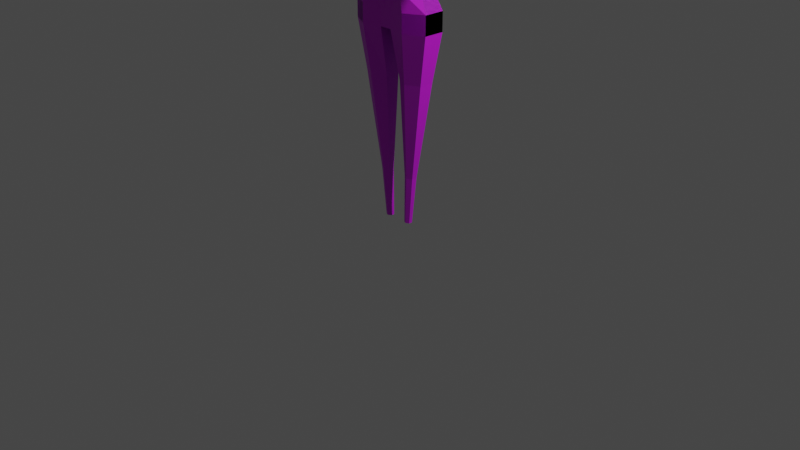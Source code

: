 # Source: pinkboy.blend  (saved by Blender 2.82.7; exported with 4.5.12 LTS)
import bpy
from mathutils import Matrix  # noqa: F401  (used for matrix-valued properties, if any)

bpy.ops.wm.read_factory_settings(use_empty=True)
scene = bpy.context.scene
scene.name = 'Scene'

# ---- collections
col_collection = bpy.data.collections.new('Collection'); scene.collection.children.link(col_collection)

# ---- materials (node trees are filled in below, after node groups)
mat_material_001 = bpy.data.materials.new('Material.001')
mat_material_001.use_transparent_shadow = False
mat_material_002 = bpy.data.materials.new('Material.002')
mat_material_002.use_transparent_shadow = False

# ---- material node trees
mat_material_001.use_nodes = True; mat_material_001.node_tree.nodes.clear()
_N = mat_material_001.node_tree.nodes; _L = mat_material_001.node_tree.links
n0 = _N.new('ShaderNodeOutputMaterial'); n0.name = 'Material Output'; n0.location = (300, 300)
n1 = _N.new('ShaderNodeBsdfPrincipled'); n1.name = 'Principled BSDF'; n1.location = (10, 300)
n1.distribution = 'GGX'
n1.subsurface_method = 'BURLEY'
n1.inputs[2].default_value = 0.9298
n1.inputs[3].default_value = 1.45
n1.inputs[27].default_value = (0.0, 0.0, 0.0, 1.0)
n1.inputs[28].default_value = 1.0
_L.new(n1.outputs[0], n0.inputs[0])
n0.is_active_output = True
mat_material_002.use_nodes = True; mat_material_002.node_tree.nodes.clear()
_N = mat_material_002.node_tree.nodes; _L = mat_material_002.node_tree.links
n0 = _N.new('ShaderNodeOutputMaterial'); n0.name = 'Material Output'; n0.location = (300, 300)
n1 = _N.new('ShaderNodeBsdfPrincipled'); n1.name = 'Principled BSDF'; n1.location = (10, 300)
n1.distribution = 'GGX'
n1.subsurface_method = 'BURLEY'
n1.inputs[0].default_value = (0.6454, 0.01005, 0.8, 1.0)
n1.inputs[3].default_value = 1.45
n1.inputs[27].default_value = (0.0, 0.0, 0.0, 1.0)
n1.inputs[28].default_value = 1.0
_L.new(n1.outputs[0], n0.inputs[0])
n0.is_active_output = True

# ---- world
world_world = bpy.data.worlds.new('World'); scene.world = world_world
world_world.use_nodes = True; world_world.node_tree.nodes.clear()
_N = world_world.node_tree.nodes; _L = world_world.node_tree.links
n0 = _N.new('ShaderNodeOutputWorld'); n0.name = 'World Output'; n0.location = (300, 300)
n1 = _N.new('ShaderNodeBackground'); n1.name = 'Background'; n1.location = (10, 300)
n1.inputs[0].default_value = (0.05088, 0.05088, 0.05088, 1.0)
_L.new(n1.outputs[0], n0.inputs[0])
n0.is_active_output = True
world_world.color = (0.05088, 0.05088, 0.05088)
world_world.use_sun_shadow = False
world_world.sun_shadow_jitter_overblur = 0.0

# ---- cameras
cam_camera = bpy.data.cameras.new('Camera')
cam_camera.clip_end = 100.0
cam_camera.ortho_scale = 7.314

# ---- lights
light_light = bpy.data.lights.new('Light', 'POINT')
light_light.transmission_factor = 0.0
light_light.energy = 1000.0
light_light.shadow_soft_size = 0.1
light_light.shadow_maximum_resolution = 0.006
light_light.use_absolute_resolution = True

# ---- meshes
me_cylinder = bpy.data.meshes.new('Cylinder')
me_cylinder.from_pydata([(-0.5262, 0.03858, 0.01181), (-1.058, 0.2161, 2.021), (-0.3842, 0.01929, 0.01181), (-0.2627, 0.2242, 2.021), (-0.3842, -0.01929, 0.01181), (-0.2627, -0.1719, 2.021), (-0.5262, -0.03858, 0.01181), (-1.058, -0.2161, 2.021), (-0.6682, -0.01929, 0.01181), (-1.853, -0.108, 2.021), (-0.6682, 0.01929, 0.01181), (-1.853, 0.108, 2.021), (-0.7921, 0.1065, 1.017), (-0.4, 0.05326, 1.017), (-0.4, -0.05326, 1.017), (-0.7921, -0.1065, 1.017), (-1.184, -0.05326, 1.017), (-1.184, 0.05326, 1.017), (-0.9251, 0.1532, 1.519), (-0.361, 0.07662, 1.519), (-0.361, -0.07662, 1.519), (-0.9251, -0.1532, 1.519), (-1.489, -0.07662, 1.519), (-1.489, 0.07662, 1.519), (-0.4451, 0.02907, 0.5142), (-0.4451, -0.02907, 0.5142), (-0.6591, -0.05813, 0.5142), (-0.8731, -0.02907, 0.5142), (-0.8731, 0.02907, 0.5142), (-0.6591, 0.05813, 0.5142), (-0.9193, -0.2079, 2.421), (-0.2627, 0.2242, 2.021), (-0.2627, -0.108, 2.021), (-0.3451, -0.1641, 2.418), (-0.3857, 0.1886, 2.421), (-0.9193, 0.145, 2.421), (-1.058, 0.2161, 2.021), (-0.2627, 0.2242, 2.021), (-0.2627, -0.108, 2.021), (-1.058, -0.2161, 2.021), (-1.853, -0.108, 2.021), (-1.853, 0.108, 2.021), (0.0, 0.2242, 2.021), (0.0, -0.1719, 2.021), (0.0, 0.2242, 2.021), (0.0, -0.108, 2.021), (0.0, 0.2242, 2.021), (0.0, -0.108, 2.021), (-1.058, 0.2161, 2.218), (-0.2627, 0.2242, 2.218), (-0.2627, -0.1719, 2.218), (-1.058, -0.2161, 2.218), (-1.853, -0.108, 2.218), (-1.853, 0.108, 2.218), (-0.2627, 0.2242, 2.218), (-0.2627, -0.108, 2.218), (0.0, -0.108, 2.218), (-1.058, 0.2161, 2.218), (-0.2627, 0.2242, 2.218), (-0.2627, -0.1719, 2.218), (-1.058, -0.2161, 2.218), (-1.853, -0.108, 2.218), (-1.853, 0.108, 2.218), (0.0, -0.1719, 2.218), (0.0, 0.2242, 2.218), (0.0, -0.1719, 2.218), (0.0, 0.2242, 2.218), (0.0, 0.2242, 2.218), (-1.453, -0.07248, 2.421), (-1.453, 0.07248, 2.421), (-0.5602, 0.1886, 3.078), (-0.3857, 0.1886, 2.421), (-0.3451, -0.1641, 2.418), (0.0, -0.07248, 2.421), (-0.7821, 0.145, 3.078), (-0.3857, 0.1886, 2.421), (-0.9193, 0.145, 2.421), (-0.9193, 0.145, 2.421), (-0.3857, 0.1886, 2.421), (-0.3451, -0.228, 2.418), (-0.9193, -0.2079, 2.421), (-1.453, -0.07248, 2.421), (-1.453, 0.07248, 2.421), (0.0, -0.1993, 2.421), (0.0, 0.1886, 2.421), (0.0, -0.07248, 2.421), (0.0, 0.1886, 2.421), (0.0, 0.1886, 2.421), (-0.7821, 0.145, 3.078), (-0.5602, 0.1886, 3.078), (-0.5433, -0.1641, 3.075), (-0.7821, -0.2079, 3.078), (-1.004, -0.07248, 3.078), (-1.004, 0.07248, 3.078), (-0.7821, 0.145, 3.078), (-0.5602, 0.1886, 3.078), (-0.5433, -0.1641, 3.075), (0.0, -0.1354, 3.078), (-0.7821, -0.2079, 3.078), (-1.004, -0.07248, 3.078), (-1.004, 0.07248, 3.078), (-0.7821, 0.145, 3.078), (-0.5602, 0.1886, 3.078), (-0.5433, -0.1641, 3.075), (-0.7821, -0.2079, 3.078), (-1.004, -0.07248, 3.078), (-1.004, 0.07248, 3.078), (0.0, -0.1354, 3.078), (0.0, 0.1886, 3.078), (0.0, -0.1354, 3.078), (0.0, 0.1886, 3.078), (0.0, 0.1886, 3.078), (-0.5433, -0.1641, 3.075), (-0.7821, -0.2079, 3.078), (-1.004, -0.07248, 3.078), (-1.004, 0.07248, 3.078), (-0.7821, 0.145, 3.078), (-0.5602, 0.1886, 3.078), (-0.5433, -0.1641, 3.075), (0.0, -0.1354, 3.078), (-0.7821, -0.2079, 3.078), (-1.004, -0.07248, 3.078), (-1.004, 0.07248, 3.078), (-0.7821, 0.145, 3.078), (-0.5602, 0.1886, 3.078), (-0.5433, -0.1641, 3.075), (-0.7821, -0.2079, 3.078), (-1.004, -0.07248, 3.078), (-1.004, 0.07248, 3.078), (0.0, -0.1354, 3.078), (0.0, 0.1886, 3.078), (0.0, -0.1354, 3.078), (0.0, 0.1886, 3.078), (0.0, 0.1886, 3.078), (-0.5384, 0.2933, 3.355), (-0.8887, 0.2244, 3.355), (-0.5118, -0.2633, 3.35), (-0.8887, -0.3325, 3.355), (-1.239, -0.1188, 3.355), (-1.239, 0.11, 3.355), (-0.8887, 0.2244, 3.355), (-0.5384, 0.2933, 3.355), (-0.5118, -0.2633, 3.35), (0.0, -0.2181, 3.347), (-0.8887, -0.3325, 3.355), (-1.239, -0.1188, 3.355), (-1.239, 0.11, 3.355), (-0.8887, 0.2244, 3.355), (-0.5384, 0.2933, 3.355), (-0.5118, -0.2633, 3.35), (-0.8887, -0.3325, 3.355), (-1.239, -0.1188, 3.355), (-1.239, 0.11, 3.355), (0.0, -0.2181, 3.347), (0.0, 0.2933, 3.355), (0.0, -0.2181, 3.347), (0.0, 0.2933, 3.355), (0.0, 0.2933, 3.355), (-1.895, -0.05673, 3.064), (-1.895, 0.05574, 3.064), (-2.077, -0.09264, 3.278), (-2.077, 0.08486, 3.278), (-3.621, -0.03705, 3.013), (-3.621, 0.03484, 3.013), (-3.737, -0.06, 3.15), (-3.737, 0.05344, 3.15), (-5.674, -0.02449, 2.931), (-5.674, 0.0215, 2.931), (-5.749, -0.03917, 3.019), (-5.749, 0.0334, 3.019), (-5.97, -0.03738, 2.889), (-5.97, 0.0352, 2.889), (-6.088, -0.06056, 3.027), (-6.088, 0.05399, 3.027), (-6.77, -0.02412, 2.874), (-6.77, 0.0211, 2.874), (-6.843, -0.03856, 2.961), (-6.843, 0.03281, 2.961), (-0.4284, 0.1807, 3.398), (-0.5277, 0.1611, 3.398), (-0.2989, -0.01862, 3.325), (-0.4058, -0.03824, 3.335), (-0.627, 0.0638, 3.398), (-0.627, 0.1287, 3.398), (-0.5277, 0.1611, 3.398), (-0.4284, 0.1807, 3.398), (-0.2989, -0.01862, 3.325), (0.0, -0.005799, 3.327), (-0.4058, -0.03824, 3.335), (-0.627, 0.0638, 3.398), (-0.627, 0.1287, 3.398), (-0.5277, 0.1611, 3.398), (-0.4284, 0.1807, 3.398), (-0.2989, -0.01862, 3.325), (-0.4058, -0.03824, 3.335), (-0.627, 0.0638, 3.398), (-0.627, 0.1287, 3.398), (0.0, -0.005799, 3.327), (0.0, 0.1807, 3.398), (0.0, -0.005799, 3.327), (0.0, 0.1807, 3.398), (0.0, 0.1807, 3.398), (-0.326, 0.08244, 3.502), (-0.4253, 0.0629, 3.502), (-0.1965, -0.1168, 3.438), (-0.3033, -0.1365, 3.439), (-0.5246, -0.03442, 3.502), (-0.5246, 0.03046, 3.502), (-0.4253, 0.0629, 3.502), (-0.326, 0.08244, 3.502), (-0.1965, -0.1168, 3.438), (0.0, -0.104, 3.431), (-0.3033, -0.1365, 3.439), (-0.5246, -0.03442, 3.502), (-0.5246, 0.03046, 3.502), (-0.4253, 0.0629, 3.502), (-0.326, 0.08244, 3.502), (-0.1965, -0.1168, 3.438), (-0.3033, -0.1365, 3.439), (-0.5246, -0.03442, 3.502), (-0.5246, 0.03046, 3.502), (0.0, -0.104, 3.431), (0.0, 0.08244, 3.502), (0.0, -0.104, 3.431), (0.0, 0.08244, 3.502), (0.0, 0.08244, 3.502), (-0.3972, 0.2661, 3.91), (-0.6805, 0.2104, 3.91), (-0.02776, -0.3024, 3.726), (-0.3326, -0.3584, 3.73), (-0.9639, -0.06728, 3.91), (-0.9639, 0.1178, 3.91), (-0.6805, 0.2104, 3.91), (-0.3972, 0.2661, 3.91), (-0.02776, -0.3024, 3.726), (0.0, -0.2658, 3.707), (-0.3326, -0.3584, 3.73), (-0.9639, -0.06728, 3.91), (-0.9639, 0.1178, 3.91), (-0.6805, 0.2104, 3.91), (-0.3972, 0.2661, 3.91), (-0.02776, -0.3024, 3.726), (-0.3326, -0.3584, 3.73), (-0.9639, -0.06728, 3.91), (-0.9639, 0.1178, 3.91), (0.0, -0.2658, 3.707), (0.0, 0.2661, 3.91), (0.0, -0.2658, 3.707), (0.0, 0.2661, 3.91), (0.0, 0.2661, 3.91), (0.0, 0.342, 4.074), (0.0, 0.2863, 4.074), (0.0, -0.2265, 3.89), (0.0, -0.2825, 3.894), (0.0, 0.008634, 4.074), (0.0, 0.1937, 4.074), (0.0, 0.2863, 4.074), (0.0, 0.342, 4.074), (0.0, -0.2265, 3.89), (0.0, -0.1899, 3.872), (0.0, -0.2825, 3.894), (0.0, 0.008634, 4.074), (0.0, 0.1937, 4.074), (0.0, 0.2863, 4.074), (0.0, 0.342, 4.074), (0.0, -0.2265, 3.89), (0.0, -0.2825, 3.894), (0.0, 0.008634, 4.074), (0.0, 0.1937, 4.074), (0.0, -0.1899, 3.872), (0.0, 0.342, 4.074), (0.0, -0.1899, 3.872), (0.0, 0.342, 4.074), (0.0, 0.342, 4.074), (-3.41, 0.05964, 3.176), (-3.41, -0.06644, 3.176), (-3.28, -0.04093, 3.023), (-3.28, 0.03896, 3.023), (-0.5569, -0.1782, 3.88), (-0.6587, -0.1175, 3.916), (-0.4919, -0.08527, 3.956), (-0.2707, -0.1299, 3.956), (-0.2886, -0.1738, 3.926), (-0.8223, -0.2564, 4.088), (-0.7966, -0.2559, 4.093), (-0.8321, -0.2506, 4.092), (-0.8161, -0.2475, 4.095), (-0.7949, -0.2517, 4.095)], [], [(18, 1, 3, 19), (19, 3, 5, 20), (20, 5, 7, 21), (21, 7, 9, 22), (22, 9, 11, 23), (23, 11, 1, 18), (28, 17, 12, 29), (27, 16, 17, 28), (26, 15, 16, 27), (25, 14, 15, 26), (24, 13, 14, 25), (29, 12, 13, 24), (17, 23, 18, 12), (16, 22, 23, 17), (15, 21, 22, 16), (14, 20, 21, 15), (13, 19, 20, 14), (12, 18, 19, 13), (0, 29, 24, 2), (2, 24, 25, 4), (4, 25, 26, 6), (6, 26, 27, 8), (8, 27, 28, 10), (10, 28, 29, 0), (5, 3, 42, 43), (44, 31, 54, 67), (36, 37, 58, 57), (11, 9, 52, 53), (46, 37, 58, 66), (43, 5, 50, 65), (3, 5, 50, 49), (3, 42, 64, 49), (41, 36, 57, 62), (9, 7, 51, 52), (47, 38, 59, 63), (38, 32, 45, 47), (43, 42, 44, 45), (45, 44, 46, 47), (32, 5, 43, 45), (37, 38, 47, 46), (31, 37, 46, 44), (3, 31, 44, 42), (48, 53, 69, 35), (55, 59, 79, 72), (50, 55, 72, 33), (67, 54, 71, 87), (59, 58, 78, 79), (53, 52, 68, 69), (66, 58, 78, 86), (57, 58, 78, 77), (52, 51, 30, 68), (38, 37, 58, 59), (7, 5, 50, 51), (5, 32, 55, 50), (32, 38, 59, 55), (38, 39, 60, 59), (31, 3, 49, 54), (37, 31, 54, 58), (3, 1, 48, 49), (1, 11, 53, 48), (39, 40, 61, 60), (32, 45, 56, 55), (40, 41, 62, 61), (83, 79, 103, 107), (34, 35, 88, 89), (81, 82, 106, 105), (72, 73, 97, 96), (80, 81, 105, 104), (78, 71, 95, 102), (71, 34, 89, 95), (79, 80, 104, 103), (35, 69, 93, 88), (72, 79, 103, 96), (59, 60, 80, 79), (54, 49, 34, 71), (58, 54, 71, 78), (60, 61, 81, 80), (61, 62, 82, 81), (49, 48, 35, 34), (63, 59, 79, 83), (62, 57, 77, 82), (49, 50, 33, 34), (49, 64, 84, 34), (51, 50, 33, 30), (93, 92, 99, 100), (91, 90, 96, 98), (88, 93, 100, 94), (89, 88, 94, 95), (92, 91, 98, 99), (100, 99, 105, 106), (98, 96, 103, 104), (95, 94, 101, 102), (94, 100, 106, 101), (99, 98, 104, 105), (82, 77, 101, 106), (34, 33, 90, 89), (34, 84, 108, 89), (30, 33, 90, 91), (85, 33, 90, 109), (68, 30, 91, 92), (77, 78, 102, 101), (86, 78, 102, 110), (69, 68, 92, 93), (79, 78, 102, 103), (87, 71, 95, 111), (33, 72, 96, 90), (105, 106, 128, 127), (89, 88, 74, 70), (107, 103, 125, 129), (96, 98, 120, 118), (106, 101, 123, 128), (77, 101, 123, 76), (89, 90, 112, 70), (89, 108, 130, 70), (102, 78, 75, 124), (98, 99, 121, 120), (91, 90, 112, 113), (109, 90, 112, 131), (99, 100, 122, 121), (92, 91, 113, 114), (101, 102, 124, 123), (110, 102, 124, 132), (100, 94, 116, 122), (93, 92, 114, 115), (103, 102, 124, 125), (111, 95, 117, 133), (88, 93, 115, 74), (103, 104, 126, 125), (94, 95, 117, 116), (104, 105, 127, 126), (96, 97, 119, 118), (126, 127, 151, 150), (118, 120, 144, 142), (70, 112, 136, 134), (127, 128, 152, 151), (120, 121, 145, 144), (113, 112, 136, 137), (128, 123, 147, 152), (121, 122, 146, 145), (114, 113, 137, 138), (129, 125, 149, 153), (122, 116, 140, 146), (138, 139, 161, 160), (70, 130, 154, 134), (123, 124, 148, 147), (74, 115, 139, 135), (131, 112, 136, 155), (125, 124, 148, 149), (116, 117, 141, 140), (132, 124, 148, 156), (125, 126, 150, 149), (118, 119, 143, 142), (133, 117, 141, 157), (70, 74, 135, 134), (275, 274, 165, 164), (139, 115, 159, 161), (114, 138, 160, 158), (115, 114, 158, 159), (283, 284, 287, 286, 285), (276, 275, 164, 162), (277, 276, 162, 163), (274, 277, 163, 165), (169, 167, 171, 173), (162, 164, 168, 166), (163, 162, 166, 167), (165, 163, 167, 169), (170, 172, 176, 174), (168, 169, 173, 172), (166, 168, 172, 170), (167, 166, 170, 171), (175, 174, 176, 177), (171, 170, 174, 175), (173, 171, 175, 177), (172, 173, 177, 176), (138, 137, 181, 182), (153, 149, 193, 197), (146, 140, 184, 190), (139, 138, 182, 183), (134, 154, 198, 178), (147, 148, 192, 191), (135, 139, 183, 179), (155, 136, 180, 199), (149, 148, 192, 193), (140, 141, 185, 184), (156, 148, 192, 200), (149, 150, 194, 193), (142, 143, 187, 186), (157, 141, 185, 201), (134, 135, 179, 178), (150, 151, 195, 194), (142, 144, 188, 186), (134, 136, 180, 178), (151, 152, 196, 195), (144, 145, 189, 188), (137, 136, 180, 181), (152, 147, 191, 196), (145, 146, 190, 189), (179, 183, 207, 203), (199, 180, 204, 223), (193, 192, 216, 217), (184, 185, 209, 208), (200, 192, 216, 224), (193, 194, 218, 217), (186, 187, 211, 210), (201, 185, 209, 225), (178, 179, 203, 202), (194, 195, 219, 218), (186, 188, 212, 210), (178, 180, 204, 202), (195, 196, 220, 219), (188, 189, 213, 212), (181, 180, 204, 205), (196, 191, 215, 220), (189, 190, 214, 213), (182, 181, 205, 206), (197, 193, 217, 221), (190, 184, 208, 214), (183, 182, 206, 207), (178, 198, 222, 202), (191, 192, 216, 215), (220, 215, 239, 244), (213, 214, 238, 237), (206, 205, 229, 230), (221, 217, 241, 245), (214, 208, 232, 238), (207, 206, 230, 231), (202, 222, 246, 226), (215, 216, 240, 239), (203, 207, 231, 227), (223, 204, 228, 247), (217, 216, 240, 241), (208, 209, 233, 232), (224, 216, 240, 248), (217, 218, 242, 241), (210, 211, 235, 234), (225, 209, 233, 249), (202, 203, 227, 226), (218, 219, 243, 242), (210, 212, 236, 234), (202, 204, 228, 226), (219, 220, 244, 243), (212, 213, 237, 236), (205, 204, 228, 229), (236, 237, 261, 260), (229, 228, 252, 253), (244, 239, 263, 268), (237, 238, 262, 261), (230, 279, 280, 281, 253, 254), (245, 241, 265, 269), (238, 232, 256, 262), (231, 230, 254, 255), (226, 246, 270, 250), (239, 240, 264, 263), (227, 231, 255, 251), (247, 228, 252, 271), (241, 240, 264, 265), (232, 233, 257, 256), (248, 240, 264, 272), (241, 242, 266, 265), (234, 235, 259, 258), (249, 233, 257, 273), (226, 227, 251, 250), (242, 243, 267, 266), (234, 236, 260, 258), (226, 228, 252, 250), (243, 244, 268, 267), (161, 159, 277, 274), (159, 158, 276, 277), (158, 160, 275, 276), (160, 161, 274, 275), (279, 278, 283, 285), (281, 280, 286, 287), (282, 281, 287, 284), (253, 281, 282, 278, 279, 230, 229), (164, 165, 169, 168), (280, 279, 285, 286), (278, 282, 284, 283)])
me_cylinder.polygons.foreach_set('material_index', [1, 1, 1, 1, 1, 1, 1, 1, 1, 1, 1, 1, 1, 1, 1, 1, 1, 1, 1, 1, 1, 1, 1, 1, 1, 0, 1, 0, 1, 1, 0, 1, 1, 1, 0, 1, 1, 1, 1, 1, 0, 1, 0, 0, 0, 0, 0, 1, 0, 1, 1, 0, 1, 0, 0, 0, 0, 1, 1, 1, 1, 1, 1, 1, 0, 1, 1, 0, 0, 0, 1, 0, 0, 1, 0, 1, 1, 1, 1, 1, 1, 0, 1, 1, 0, 0, 0, 0, 0, 0, 0, 0, 0, 0, 1, 0, 1, 0, 0, 1, 1, 0, 1, 0, 1, 0, 0, 0, 0, 0, 0, 1, 0, 0, 1, 0, 0, 0, 0, 0, 0, 0, 0, 0, 0, 1, 1, 1, 1, 1, 1, 0, 0, 0, 0, 1, 1, 0, 0, 1, 0, 1, 1, 0, 0, 1, 1, 1, 1, 0, 1, 1, 1, 1, 1, 1, 1, 1, 1, 1, 1, 1, 1, 1, 1, 1, 1, 1, 1, 1, 1, 1, 1, 1, 0, 0, 0, 1, 1, 0, 0, 1, 1, 1, 0, 0, 1, 1, 1, 0, 1, 0, 0, 1, 1, 1, 1, 0, 0, 0, 0, 0, 0, 1, 1, 1, 0, 1, 0, 0, 1, 1, 0, 0, 1, 1, 1, 1, 1, 1, 0, 0, 1, 0, 1, 1, 1, 0, 1, 1, 0, 0, 0, 0, 1, 1, 1, 0, 1, 0, 1, 1, 1, 0, 0, 0, 0, 1, 0, 1, 1, 0, 0, 1, 1, 1, 1, 0, 0, 0, 1, 0, 1, 1, 0, 1, 1, 1, 1, 1, 1, 1, 1, 1, 1, 1, 1])
_uv = me_cylinder.uv_layers.new(name='UVMap')
_uv.uv.foreach_set('vector', [1.0, 0.75, 1.0, 1.0, 0.8333, 1.0, 0.8333, 0.75, 0.8333, 0.75, 0.8333, 1.0, 0.6667, 1.0, 0.6667, 0.75, 0.6667, 0.75, 0.6667, 1.0, 0.5, 1.0, 0.5, 0.75, 0.5, 0.75, 0.5, 1.0, 0.3333, 1.0, 0.3333, 0.75, 0.3333, 0.75, 0.3333, 1.0, 0.1667, 1.0, 0.1667, 0.75, 0.1667, 0.75, 0.1667, 1.0, -8.941e-08, 1.0, -8.941e-08, 0.75, 0.1667, 0.25, 0.1667, 0.5, -8.941e-08, 0.5, -8.941e-08, 0.25, 0.3333, 0.25, 0.3333, 0.5, 0.1667, 0.5, 0.1667, 0.25, 0.5, 0.25, 0.5, 0.5, 0.3333, 0.5, 0.3333, 0.25, 0.6667, 0.25, 0.6667, 0.5, 0.5, 0.5, 0.5, 0.25, 0.8333, 0.25, 0.8333, 0.5, 0.6667, 0.5, 0.6667, 0.25, 1.0, 0.25, 1.0, 0.5, 0.8333, 0.5, 0.8333, 0.25, 0.1667, 0.5, 0.1667, 0.75, -8.941e-08, 0.75, -8.941e-08, 0.5, 0.3333, 0.5, 0.3333, 0.75, 0.1667, 0.75, 0.1667, 0.5, 0.5, 0.5, 0.5, 0.75, 0.3333, 0.75, 0.3333, 0.5, 0.6667, 0.5, 0.6667, 0.75, 0.5, 0.75, 0.5, 0.5, 0.8333, 0.5, 0.8333, 0.75, 0.6667, 0.75, 0.6667, 0.5, 1.0, 0.5, 1.0, 0.75, 0.8333, 0.75, 0.8333, 0.5, 1.0, 0.0, 1.0, 0.25, 0.8333, 0.25, 0.8333, 0.0, 0.8333, 0.0, 0.8333, 0.25, 0.6667, 0.25, 0.6667, 0.0, 0.6667, 0.0, 0.6667, 0.25, 0.5, 0.25, 0.5, 0.0, 0.5, 0.0, 0.5, 0.25, 0.3333, 0.25, 0.3333, 0.0, 0.3333, 0.0, 0.3333, 0.25, 0.1667, 0.25, 0.1667, 0.0, 0.1667, 0.0, 0.1667, 0.25, -8.941e-08, 0.25, -8.941e-08, 0.0, 0.6667, 1.0, 0.8333, 1.0, 0.8333, 1.0, 0.6667, 1.0, 0.8333, 1.0, 0.8333, 1.0, 0.8333, 1.0, 0.8333, 1.0, 0.0, 0.0, 0.0, 0.0, 0.0, 0.0, 0.0, 0.0, 0.1667, 1.0, 0.3333, 1.0, 0.3333, 1.0, 0.1667, 1.0, 0.0, 0.0, 0.0, 0.0, 0.0, 0.0, 0.0, 0.0, 0.6667, 1.0, 0.6667, 1.0, 0.6667, 1.0, 0.6667, 1.0, 0.8333, 1.0, 0.6667, 1.0, 0.6667, 1.0, 0.8333, 1.0, 0.8333, 1.0, 0.8333, 1.0, 0.8333, 1.0, 0.8333, 1.0, 0.0, 0.0, 0.0, 0.0, 0.0, 0.0, 0.0, 0.0, 0.3333, 1.0, 0.5, 1.0, 0.5, 1.0, 0.3333, 1.0, 0.6667, 1.0, 0.6667, 1.0, 0.6667, 1.0, 0.6667, 1.0, 0.6667, 1.0, 0.6667, 1.0, 0.6667, 1.0, 0.6667, 1.0, 0.6667, 1.0, 0.8333, 1.0, 0.8333, 1.0, 0.6667, 1.0, 0.6667, 1.0, 0.8333, 1.0, 0.8333, 1.0, 0.6667, 1.0, 0.6667, 1.0, 0.6667, 1.0, 0.6667, 1.0, 0.6667, 1.0, 0.0, 0.0, 0.0, 0.0, 0.0, 0.0, 0.0, 0.0, 0.8333, 1.0, 0.8333, 1.0, 0.8333, 1.0, 0.8333, 1.0, 0.8333, 1.0, 0.8333, 1.0, 0.8333, 1.0, 0.8333, 1.0, -8.941e-08, 1.0, 0.1667, 1.0, 0.1667, 1.0, -8.941e-08, 1.0, 0.6667, 1.0, 0.6667, 1.0, 0.6667, 1.0, 0.6667, 1.0, 0.6667, 1.0, 0.6667, 1.0, 0.6667, 1.0, 0.6667, 1.0, 0.8333, 1.0, 0.8333, 1.0, 0.8333, 1.0, 0.8333, 1.0, 0.0, 0.0, 0.0, 0.0, 0.0, 0.0, 0.0, 0.0, 0.1667, 1.0, 0.3333, 1.0, 0.3333, 1.0, 0.1667, 1.0, 0.0, 0.0, 0.0, 0.0, 0.0, 0.0, 0.0, 0.0, 0.0, 0.0, 0.0, 0.0, 0.0, 0.0, 0.0, 0.0, 0.3333, 1.0, 0.5, 1.0, 0.5, 1.0, 0.3333, 1.0, 0.0, 0.0, 0.0, 0.0, 0.0, 0.0, 0.0, 0.0, 0.5, 1.0, 0.6667, 1.0, 0.6667, 1.0, 0.5, 1.0, 0.6667, 1.0, 0.6667, 1.0, 0.6667, 1.0, 0.6667, 1.0, 0.6667, 1.0, 0.6667, 1.0, 0.6667, 1.0, 0.6667, 1.0, 0.0, 0.0, 0.0, 0.0, 0.0, 0.0, 0.0, 0.0, 0.8333, 1.0, 0.8333, 1.0, 0.8333, 1.0, 0.8333, 1.0, 0.8333, 1.0, 0.8333, 1.0, 0.8333, 1.0, 0.8333, 1.0, 0.8333, 1.0, 1.0, 1.0, 1.0, 1.0, 0.8333, 1.0, -8.941e-08, 1.0, 0.1667, 1.0, 0.1667, 1.0, -8.941e-08, 1.0, 0.0, 0.0, 0.0, 0.0, 0.0, 0.0, 0.0, 0.0, 0.6667, 1.0, 0.6667, 1.0, 0.6667, 1.0, 0.6667, 1.0, 0.0, 0.0, 0.0, 0.0, 0.0, 0.0, 0.0, 0.0, 0.6667, 1.0, 0.6667, 1.0, 0.6667, 1.0, 0.6667, 1.0, 0.8333, 1.0, 1.0, 1.0, 1.0, 1.0, 0.8333, 1.0, 0.0, 0.0, 0.0, 0.0, 0.0, 0.0, 0.0, 0.0, 0.6667, 1.0, 0.6667, 1.0, 0.6667, 1.0, 0.6667, 1.0, 0.0, 0.0, 0.0, 0.0, 0.0, 0.0, 0.0, 0.0, 0.8333, 1.0, 0.8333, 1.0, 0.8333, 1.0, 0.8333, 1.0, 0.8333, 1.0, 0.8333, 1.0, 0.8333, 1.0, 0.8333, 1.0, 0.0, 0.0, 0.0, 0.0, 0.0, 0.0, 0.0, 0.0, -8.941e-08, 1.0, 0.1667, 1.0, 0.1667, 1.0, -8.941e-08, 1.0, 0.6667, 1.0, 0.6667, 1.0, 0.6667, 1.0, 0.6667, 1.0, 0.0, 0.0, 0.0, 0.0, 0.0, 0.0, 0.0, 0.0, 0.8333, 1.0, 0.8333, 1.0, 0.8333, 1.0, 0.8333, 1.0, 0.8333, 1.0, 0.8333, 1.0, 0.8333, 1.0, 0.8333, 1.0, 0.0, 0.0, 0.0, 0.0, 0.0, 0.0, 0.0, 0.0, 0.0, 0.0, 0.0, 0.0, 0.0, 0.0, 0.0, 0.0, 0.8333, 1.0, 1.0, 1.0, 1.0, 1.0, 0.8333, 1.0, 0.6667, 1.0, 0.6667, 1.0, 0.6667, 1.0, 0.6667, 1.0, 0.0, 0.0, 0.0, 0.0, 0.0, 0.0, 0.0, 0.0, 0.8333, 1.0, 0.6667, 1.0, 0.6667, 1.0, 0.8333, 1.0, 0.8333, 1.0, 0.8333, 1.0, 0.8333, 1.0, 0.8333, 1.0, 0.5, 1.0, 0.6667, 1.0, 0.6667, 1.0, 0.5, 1.0, 0.1667, 1.0, 0.3333, 1.0, 0.3333, 1.0, 0.1667, 1.0, 0.5, 1.0, 0.6667, 1.0, 0.6667, 1.0, 0.5, 1.0, -8.941e-08, 1.0, 0.1667, 1.0, 0.1667, 1.0, -8.941e-08, 1.0, 0.8333, 1.0, 1.0, 1.0, 1.0, 1.0, 0.8333, 1.0, 0.3333, 1.0, 0.5, 1.0, 0.5, 1.0, 0.3333, 1.0, 0.1667, 1.0, 0.3333, 1.0, 0.3333, 1.0, 0.1667, 1.0, 0.5, 1.0, 0.6667, 1.0, 0.6667, 1.0, 0.5, 1.0, 0.8333, 1.0, 1.0, 1.0, 1.0, 1.0, 0.8333, 1.0, -8.941e-08, 1.0, 0.1667, 1.0, 0.1667, 1.0, -8.941e-08, 1.0, 0.3333, 1.0, 0.5, 1.0, 0.5, 1.0, 0.3333, 1.0, 0.0, 0.0, 0.0, 0.0, 0.0, 0.0, 0.0, 0.0, 0.8333, 1.0, 0.6667, 1.0, 0.6667, 1.0, 0.8333, 1.0, 0.8333, 1.0, 0.8333, 1.0, 0.8333, 1.0, 0.8333, 1.0, 0.5, 1.0, 0.6667, 1.0, 0.6667, 1.0, 0.5, 1.0, 0.6667, 1.0, 0.6667, 1.0, 0.6667, 1.0, 0.6667, 1.0, 0.3333, 1.0, 0.5, 1.0, 0.5, 1.0, 0.3333, 1.0, 0.0, 0.0, 0.0, 0.0, 0.0, 0.0, 0.0, 0.0, 0.0, 0.0, 0.0, 0.0, 0.0, 0.0, 0.0, 0.0, 0.1667, 1.0, 0.3333, 1.0, 0.3333, 1.0, 0.1667, 1.0, 0.0, 0.0, 0.0, 0.0, 0.0, 0.0, 0.0, 0.0, 0.8333, 1.0, 0.8333, 1.0, 0.8333, 1.0, 0.8333, 1.0, 0.6667, 1.0, 0.6667, 1.0, 0.6667, 1.0, 0.6667, 1.0, 0.3333, 1.0, 0.1667, 1.0, 0.1667, 1.0, 0.3333, 1.0, 0.8333, 1.0, 1.0, 1.0, 1.0, 1.0, 0.8333, 1.0, 0.6667, 1.0, 0.6667, 1.0, 0.6667, 1.0, 0.6667, 1.0, 0.6667, 1.0, 0.5, 1.0, 0.5, 1.0, 0.6667, 1.0, 0.1667, 1.0, -8.941e-08, 1.0, -8.941e-08, 1.0, 0.1667, 1.0, 0.0, 0.0, 0.0, 0.0, 0.0, 0.0, 0.0, 0.0, 0.8333, 1.0, 0.6667, 1.0, 0.6667, 1.0, 0.8333, 1.0, 0.8333, 1.0, 0.8333, 1.0, 0.8333, 1.0, 0.8333, 1.0, 0.8333, 1.0, 0.8333, 1.0, 0.8333, 1.0, 0.8333, 1.0, 0.5, 1.0, 0.3333, 1.0, 0.3333, 1.0, 0.5, 1.0, 0.5, 1.0, 0.6667, 1.0, 0.6667, 1.0, 0.5, 1.0, 0.6667, 1.0, 0.6667, 1.0, 0.6667, 1.0, 0.6667, 1.0, 0.3333, 1.0, 0.1667, 1.0, 0.1667, 1.0, 0.3333, 1.0, 0.3333, 1.0, 0.5, 1.0, 0.5, 1.0, 0.3333, 1.0, 1.0, 1.0, 0.8333, 1.0, 0.8333, 1.0, 1.0, 1.0, 0.0, 0.0, 0.0, 0.0, 0.0, 0.0, 0.0, 0.0, 0.1667, 1.0, -8.941e-08, 1.0, -8.941e-08, 1.0, 0.1667, 1.0, 0.1667, 1.0, 0.3333, 1.0, 0.3333, 1.0, 0.1667, 1.0, 0.0, 0.0, 0.0, 0.0, 0.0, 0.0, 0.0, 0.0, 0.8333, 1.0, 0.8333, 1.0, 0.8333, 1.0, 0.8333, 1.0, -8.941e-08, 1.0, 0.1667, 1.0, 0.1667, 1.0, -8.941e-08, 1.0, 0.6667, 1.0, 0.5, 1.0, 0.5, 1.0, 0.6667, 1.0, 1.0, 1.0, 0.8333, 1.0, 0.8333, 1.0, 1.0, 1.0, 0.5, 1.0, 0.3333, 1.0, 0.3333, 1.0, 0.5, 1.0, 0.6667, 1.0, 0.6667, 1.0, 0.6667, 1.0, 0.6667, 1.0, 0.5, 1.0, 0.3333, 1.0, 0.3333, 1.0, 0.5, 1.0, 0.6667, 1.0, 0.5, 1.0, 0.5, 1.0, 0.6667, 1.0, 0.8333, 1.0, 0.6667, 1.0, 0.6667, 1.0, 0.8333, 1.0, 0.3333, 1.0, 0.1667, 1.0, 0.1667, 1.0, 0.3333, 1.0, 0.5, 1.0, 0.3333, 1.0, 0.3333, 1.0, 0.5, 1.0, 0.5, 1.0, 0.6667, 1.0, 0.6667, 1.0, 0.5, 1.0, 0.1667, 1.0, -8.941e-08, 1.0, -8.941e-08, 1.0, 0.1667, 1.0, 0.3333, 1.0, 0.1667, 1.0, 0.1667, 1.0, 0.3333, 1.0, 0.3333, 1.0, 0.5, 1.0, 0.5, 1.0, 0.3333, 1.0, 0.6667, 1.0, 0.6667, 1.0, 0.6667, 1.0, 0.6667, 1.0, 0.1667, 1.0, -8.941e-08, 1.0, -8.941e-08, 1.0, 0.1667, 1.0, 0.0, 0.0, 0.0, 0.0, 0.0, 0.0, 0.0, 0.0, 0.8333, 1.0, 0.8333, 1.0, 0.8333, 1.0, 0.8333, 1.0, 1.0, 1.0, 0.8333, 1.0, 0.8333, 1.0, 1.0, 1.0, -8.941e-08, 1.0, 0.1667, 1.0, 0.1667, 1.0, -8.941e-08, 1.0, 0.6667, 1.0, 0.6667, 1.0, 0.6667, 1.0, 0.6667, 1.0, 0.0, 0.0, 0.0, 0.0, 0.0, 0.0, 0.0, 0.0, 1.0, 1.0, 0.8333, 1.0, 0.8333, 1.0, 1.0, 1.0, 0.0, 0.0, 0.0, 0.0, 0.0, 0.0, 0.0, 0.0, 0.6667, 1.0, 0.5, 1.0, 0.5, 1.0, 0.6667, 1.0, 0.6667, 1.0, 0.6667, 1.0, 0.6667, 1.0, 0.6667, 1.0, 0.8333, 1.0, 0.8333, 1.0, 0.8333, 1.0, 0.8333, 1.0, 0.8333, 1.0, 1.0, 1.0, 1.0, 1.0, 0.8333, 1.0, 0.0, 0.0, 0.0, 0.0, 0.0, 0.0, 0.0, 0.0, 0.1667, 1.0, 0.1667, 1.0, 0.1667, 1.0, 0.1667, 1.0, 0.3333, 1.0, 0.3333, 1.0, 0.3333, 1.0, 0.3333, 1.0, 0.1667, 1.0, 0.3333, 1.0, 0.3333, 1.0, 0.1667, 1.0, 0.3996, 1.0, 0.4107, 1.0, 0.391, 1.0, 0.3588, 1.0, 0.3666, 1.0, 0.3333, 1.0, 0.3333, 1.0, 0.3333, 1.0, 0.3333, 1.0, 0.1667, 1.0, 0.3333, 1.0, 0.3333, 1.0, 0.1667, 1.0, 0.1667, 1.0, 0.1667, 1.0, 0.1667, 1.0, 0.1667, 1.0, 0.1667, 1.0, 0.1667, 1.0, 0.1667, 1.0, 0.1667, 1.0, 0.3333, 1.0, 0.3333, 1.0, 0.3333, 1.0, 0.3333, 1.0, 0.1667, 1.0, 0.3333, 1.0, 0.3333, 1.0, 0.1667, 1.0, 0.1667, 1.0, 0.1667, 1.0, 0.1667, 1.0, 0.1667, 1.0, 0.3333, 1.0, 0.3333, 1.0, 0.3333, 1.0, 0.3333, 1.0, 0.0, 0.0, 0.0, 0.0, 0.0, 0.0, 0.0, 0.0, 0.3333, 1.0, 0.3333, 1.0, 0.3333, 1.0, 0.3333, 1.0, 0.1667, 1.0, 0.3333, 1.0, 0.3333, 1.0, 0.1667, 1.0, 0.1667, 1.0, 0.3333, 1.0, 0.3333, 1.0, 0.1667, 1.0, 0.1667, 1.0, 0.3333, 1.0, 0.3333, 1.0, 0.1667, 1.0, 0.1667, 1.0, 0.1667, 1.0, 0.1667, 1.0, 0.1667, 1.0, 0.0, 0.0, 0.0, 0.0, 0.0, 0.0, 0.0, 0.0, 0.3333, 1.0, 0.5, 1.0, 0.5, 1.0, 0.3333, 1.0, 0.6667, 1.0, 0.6667, 1.0, 0.6667, 1.0, 0.6667, 1.0, 0.1667, 1.0, -8.941e-08, 1.0, -8.941e-08, 1.0, 0.1667, 1.0, 0.0, 0.0, 0.0, 0.0, 0.0, 0.0, 0.0, 0.0, 0.8333, 1.0, 0.8333, 1.0, 0.8333, 1.0, 0.8333, 1.0, 1.0, 1.0, 0.8333, 1.0, 0.8333, 1.0, 1.0, 1.0, -8.941e-08, 1.0, 0.1667, 1.0, 0.1667, 1.0, -8.941e-08, 1.0, 0.6667, 1.0, 0.6667, 1.0, 0.6667, 1.0, 0.6667, 1.0, 0.0, 0.0, 0.0, 0.0, 0.0, 0.0, 0.0, 0.0, 1.0, 1.0, 0.8333, 1.0, 0.8333, 1.0, 1.0, 1.0, 0.0, 0.0, 0.0, 0.0, 0.0, 0.0, 0.0, 0.0, 0.6667, 1.0, 0.5, 1.0, 0.5, 1.0, 0.6667, 1.0, 0.6667, 1.0, 0.6667, 1.0, 0.6667, 1.0, 0.6667, 1.0, 0.8333, 1.0, 0.8333, 1.0, 0.8333, 1.0, 0.8333, 1.0, 0.8333, 1.0, 1.0, 1.0, 1.0, 1.0, 0.8333, 1.0, 0.5, 1.0, 0.3333, 1.0, 0.3333, 1.0, 0.5, 1.0, 0.6667, 1.0, 0.5, 1.0, 0.5, 1.0, 0.6667, 1.0, 0.8333, 1.0, 0.6667, 1.0, 0.6667, 1.0, 0.8333, 1.0, 0.3333, 1.0, 0.1667, 1.0, 0.1667, 1.0, 0.3333, 1.0, 0.5, 1.0, 0.3333, 1.0, 0.3333, 1.0, 0.5, 1.0, 0.5, 1.0, 0.6667, 1.0, 0.6667, 1.0, 0.5, 1.0, 0.1667, 1.0, -8.941e-08, 1.0, -8.941e-08, 1.0, 0.1667, 1.0, 0.3333, 1.0, 0.1667, 1.0, 0.1667, 1.0, 0.3333, 1.0, -8.941e-08, 1.0, 0.1667, 1.0, 0.1667, 1.0, -8.941e-08, 1.0, 0.6667, 1.0, 0.6667, 1.0, 0.6667, 1.0, 0.6667, 1.0, 0.0, 0.0, 0.0, 0.0, 0.0, 0.0, 0.0, 0.0, 1.0, 1.0, 0.8333, 1.0, 0.8333, 1.0, 1.0, 1.0, 0.0, 0.0, 0.0, 0.0, 0.0, 0.0, 0.0, 0.0, 0.6667, 1.0, 0.5, 1.0, 0.5, 1.0, 0.6667, 1.0, 0.6667, 1.0, 0.6667, 1.0, 0.6667, 1.0, 0.6667, 1.0, 0.8333, 1.0, 0.8333, 1.0, 0.8333, 1.0, 0.8333, 1.0, 0.8333, 1.0, 1.0, 1.0, 1.0, 1.0, 0.8333, 1.0, 0.5, 1.0, 0.3333, 1.0, 0.3333, 1.0, 0.5, 1.0, 0.6667, 1.0, 0.5, 1.0, 0.5, 1.0, 0.6667, 1.0, 0.8333, 1.0, 0.6667, 1.0, 0.6667, 1.0, 0.8333, 1.0, 0.3333, 1.0, 0.1667, 1.0, 0.1667, 1.0, 0.3333, 1.0, 0.5, 1.0, 0.3333, 1.0, 0.3333, 1.0, 0.5, 1.0, 0.5, 1.0, 0.6667, 1.0, 0.6667, 1.0, 0.5, 1.0, 0.1667, 1.0, -8.941e-08, 1.0, -8.941e-08, 1.0, 0.1667, 1.0, 0.3333, 1.0, 0.1667, 1.0, 0.1667, 1.0, 0.3333, 1.0, 0.3333, 1.0, 0.5, 1.0, 0.5, 1.0, 0.3333, 1.0, 0.6667, 1.0, 0.6667, 1.0, 0.6667, 1.0, 0.6667, 1.0, 0.1667, 1.0, -8.941e-08, 1.0, -8.941e-08, 1.0, 0.1667, 1.0, 0.0, 0.0, 0.0, 0.0, 0.0, 0.0, 0.0, 0.0, 0.8333, 1.0, 0.8333, 1.0, 0.8333, 1.0, 0.8333, 1.0, 1.0, 1.0, 0.8333, 1.0, 0.8333, 1.0, 1.0, 1.0, 0.1667, 1.0, -8.941e-08, 1.0, -8.941e-08, 1.0, 0.1667, 1.0, 0.3333, 1.0, 0.1667, 1.0, 0.1667, 1.0, 0.3333, 1.0, 0.3333, 1.0, 0.5, 1.0, 0.5, 1.0, 0.3333, 1.0, 0.6667, 1.0, 0.6667, 1.0, 0.6667, 1.0, 0.6667, 1.0, 0.1667, 1.0, -8.941e-08, 1.0, -8.941e-08, 1.0, 0.1667, 1.0, 0.0, 0.0, 0.0, 0.0, 0.0, 0.0, 0.0, 0.0, 0.8333, 1.0, 0.8333, 1.0, 0.8333, 1.0, 0.8333, 1.0, 1.0, 1.0, 0.8333, 1.0, 0.8333, 1.0, 1.0, 1.0, -8.941e-08, 1.0, 0.1667, 1.0, 0.1667, 1.0, -8.941e-08, 1.0, 0.6667, 1.0, 0.6667, 1.0, 0.6667, 1.0, 0.6667, 1.0, 0.0, 0.0, 0.0, 0.0, 0.0, 0.0, 0.0, 0.0, 1.0, 1.0, 0.8333, 1.0, 0.8333, 1.0, 1.0, 1.0, 0.0, 0.0, 0.0, 0.0, 0.0, 0.0, 0.0, 0.0, 0.6667, 1.0, 0.5, 1.0, 0.5, 1.0, 0.6667, 1.0, 0.6667, 1.0, 0.6667, 1.0, 0.6667, 1.0, 0.6667, 1.0, 0.8333, 1.0, 0.8333, 1.0, 0.8333, 1.0, 0.8333, 1.0, 0.8333, 1.0, 1.0, 1.0, 1.0, 1.0, 0.8333, 1.0, 0.5, 1.0, 0.3333, 1.0, 0.3333, 1.0, 0.5, 1.0, 0.6667, 1.0, 0.5, 1.0, 0.5, 1.0, 0.6667, 1.0, 0.8333, 1.0, 0.6667, 1.0, 0.6667, 1.0, 0.8333, 1.0, 0.3333, 1.0, 0.1667, 1.0, 0.1667, 1.0, 0.3333, 1.0, 0.5, 1.0, 0.3333, 1.0, 0.3333, 1.0, 0.5, 1.0, 0.5, 1.0, 0.6667, 1.0, 0.6667, 1.0, 0.5, 1.0, 0.5, 1.0, 0.3333, 1.0, 0.3333, 1.0, 0.5, 1.0, 0.5, 1.0, 0.6667, 1.0, 0.6667, 1.0, 0.5, 1.0, 0.1667, 1.0, -8.941e-08, 1.0, -8.941e-08, 1.0, 0.1667, 1.0, 0.3333, 1.0, 0.1667, 1.0, 0.1667, 1.0, 0.3333, 1.0, 0.3333, 1.0, 0.3666, 1.0, 0.3588, 1.0, 0.391, 1.0, 0.5, 1.0, 0.3333, 1.0, 0.6667, 1.0, 0.6667, 1.0, 0.6667, 1.0, 0.6667, 1.0, 0.1667, 1.0, -8.941e-08, 1.0, -8.941e-08, 1.0, 0.1667, 1.0, 0.0, 0.0, 0.0, 0.0, 0.0, 0.0, 0.0, 0.0, 0.8333, 1.0, 0.8333, 1.0, 0.8333, 1.0, 0.8333, 1.0, 1.0, 1.0, 0.8333, 1.0, 0.8333, 1.0, 1.0, 1.0, -8.941e-08, 1.0, 0.1667, 1.0, 0.1667, 1.0, -8.941e-08, 1.0, 0.6667, 1.0, 0.6667, 1.0, 0.6667, 1.0, 0.6667, 1.0, 0.0, 0.0, 0.0, 0.0, 0.0, 0.0, 0.0, 0.0, 1.0, 1.0, 0.8333, 1.0, 0.8333, 1.0, 1.0, 1.0, 0.0, 0.0, 0.0, 0.0, 0.0, 0.0, 0.0, 0.0, 0.6667, 1.0, 0.5, 1.0, 0.5, 1.0, 0.6667, 1.0, 0.6667, 1.0, 0.6667, 1.0, 0.6667, 1.0, 0.6667, 1.0, 0.8333, 1.0, 0.8333, 1.0, 0.8333, 1.0, 0.8333, 1.0, 0.8333, 1.0, 1.0, 1.0, 1.0, 1.0, 0.8333, 1.0, 0.5, 1.0, 0.3333, 1.0, 0.3333, 1.0, 0.5, 1.0, 0.6667, 1.0, 0.5, 1.0, 0.5, 1.0, 0.6667, 1.0, 0.8333, 1.0, 0.6667, 1.0, 0.6667, 1.0, 0.8333, 1.0, 0.3333, 1.0, 0.1667, 1.0, 0.1667, 1.0, 0.3333, 1.0, 0.1667, 1.0, 0.1667, 1.0, 0.1667, 1.0, 0.1667, 1.0, 0.1667, 1.0, 0.3333, 1.0, 0.3333, 1.0, 0.1667, 1.0, 0.3333, 1.0, 0.3333, 1.0, 0.3333, 1.0, 0.3333, 1.0, 0.0, 0.0, 0.0, 0.0, 0.0, 0.0, 0.0, 0.0, 0.3666, 1.0, 0.3996, 1.0, 0.3996, 1.0, 0.3666, 1.0, 0.391, 1.0, 0.3588, 1.0, 0.3588, 1.0, 0.391, 1.0, 0.4107, 1.0, 0.391, 1.0, 0.391, 1.0, 0.4107, 1.0, 0.5, 1.0, 0.391, 1.0, 0.4107, 1.0, 0.3996, 1.0, 0.3666, 1.0, 0.3333, 1.0, 0.5, 1.0, 0.0, 0.0, 0.0, 0.0, 0.0, 0.0, 0.0, 0.0, 0.3588, 1.0, 0.3666, 1.0, 0.3666, 1.0, 0.3588, 1.0, 0.3996, 1.0, 0.4107, 1.0, 0.4107, 1.0, 0.3996, 1.0])
me_cylinder.materials.append(mat_material_001)
me_cylinder.materials.append(mat_material_002)
me_cylinder.use_remesh_fix_poles = True
me_cylinder.use_remesh_preserve_attributes = False
me_cylinder.use_mirror_vertex_groups = False
me_cylinder.update()

# ---- objects
ob_light = bpy.data.objects.new('Light', light_light)
ob_camera = bpy.data.objects.new('Camera', cam_camera)
ob_cylinder = bpy.data.objects.new('Cylinder', me_cylinder)

# ---- transforms, parenting, visibility, modifiers, constraints
ob_light.location = (4.076, 1.005, 5.904)
ob_light.rotation_euler = (0.6503, 0.05522, 1.866)
ob_light.lock_rotations_4d = False
ob_light.empty_display_type = 'ARROWS'
ob_light.color = (0.0, 0.0, 0.0, 0.0)
ob_light.lineart.crease_threshold = 0.0
ob_camera.location = (7.359, -6.926, 4.958)
ob_camera.rotation_euler = (1.109, 0.0, 0.8149)
ob_camera.lock_rotations_4d = False
ob_camera.empty_display_type = 'ARROWS'
ob_camera.color = (0.0, 0.0, 0.0, 0.0)
ob_camera.display_type = 'WIRE'
ob_camera.lineart.crease_threshold = 0.0
ob_cylinder.location = (-5.96e-08, 0.0, 0.0)
ob_cylinder.scale = (-0.2487, 1.0, 1.0)
ob_cylinder.lineart.crease_threshold = 0.0
_m = ob_cylinder.modifiers.new('Mirror', 'MIRROR')
_m.use_clip = True

# ---- collection membership
col_collection.objects.link(ob_light)
col_collection.objects.link(ob_camera)
col_collection.objects.link(ob_cylinder)

# ---- scene / render settings (as saved in the file)
scene.camera = ob_camera
scene.frame_start = 1; scene.frame_end = 250; scene.frame_set(1)
scene.render.engine = 'BLENDER_EEVEE_NEXT'
scene.cycles.use_denoising = False
scene.cycles.samples = 128
scene.cycles.sampling_pattern = 'TABULATED_SOBOL'
scene.cycles.use_adaptive_sampling = False
scene.cycles.use_light_tree = False
scene.view_settings.view_transform = 'Filmic'
bpy.context.view_layer.update()
